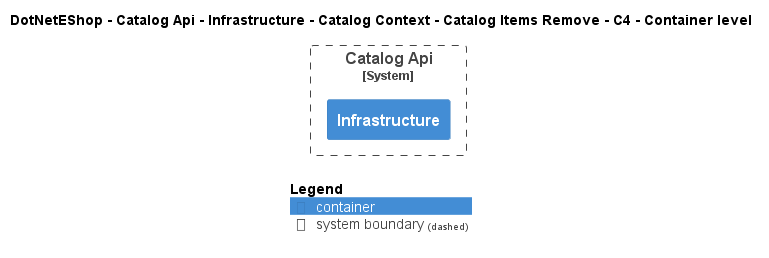

The diagram above was rendered by PlantUML. Its source (embedded in the PNG):
@startuml
!include ..\..\..\..\..\..\..\..\..\.c4s\C4_Container.puml

AddElementTag("c4interflow:lifecycle:new", $bgColor=green, $fontColor=#ffffff, $borderColor=green, $shadowing="False")
AddElementTag("c4interflow:lifecycle:changed", $bgColor=orange, $fontColor=#ffffff, $borderColor=orange, $shadowing="False")
AddElementTag("c4interflow:lifecycle:removed", $bgColor=red, $fontColor=#ffffff, $borderColor=red, $shadowing="False")

AddRelTag("c4interflow:lifecycle:new", $textColor=green, $lineColor=green)
AddRelTag("c4interflow:lifecycle:changed", $textColor=orange, $lineColor=orange)
AddRelTag("c4interflow:lifecycle:removed", $textColor=red, $lineColor=red)

SHOW_PERSON_PORTRAIT()
LAYOUT_TOP_DOWN()

skinparam linetype polyline

title DotNetEShop - Catalog Api - Infrastructure - Catalog Context - Catalog Items Remove - C4 - Container level


System_Boundary(DotNetEShop.SoftwareSystems.CatalogApi, "Catalog Api") {
    Container(DotNetEShop.SoftwareSystems.CatalogApi.Containers.Infrastructure, "Infrastructure", "", "")
}



SHOW_LEGEND()
@enduml